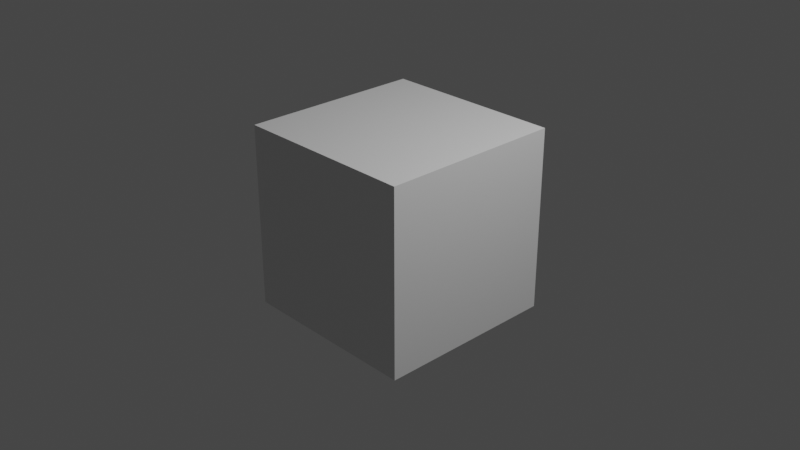 # Source: untitled.blend  (saved by Blender 2.91.10; exported with 4.5.12 LTS)
import bpy
from mathutils import Matrix  # noqa: F401  (used for matrix-valued properties, if any)

bpy.ops.wm.read_factory_settings(use_empty=True)
scene = bpy.context.scene
scene.name = 'Scene'

# ---- collections
col_collection = bpy.data.collections.new('Collection'); scene.collection.children.link(col_collection)

# ---- materials (node trees are filled in below, after node groups)
mat_material = bpy.data.materials.new('Material')
mat_material.alpha_threshold = 0.0
mat_material.use_transparent_shadow = False
mat_material.line_color = (0.0, 0.0, 0.0, 1.0)

# ---- material node trees
mat_material.use_nodes = True; mat_material.node_tree.nodes.clear()
_N = mat_material.node_tree.nodes; _L = mat_material.node_tree.links
n0 = _N.new('ShaderNodeOutputMaterial'); n0.name = 'Material Output'; n0.location = (300, 300)
n1 = _N.new('ShaderNodeBsdfPrincipled'); n1.name = 'Principled BSDF'; n1.location = (10, 300)
n1.distribution = 'GGX'
n1.subsurface_method = 'BURLEY'
n1.inputs[2].default_value = 0.4
n1.inputs[3].default_value = 1.45
n1.inputs[27].default_value = (0.0, 0.0, 0.0, 1.0)
n1.inputs[28].default_value = 1.0
_L.new(n1.outputs[0], n0.inputs[0])
n0.is_active_output = True

# ---- world
world_world = bpy.data.worlds.new('World'); scene.world = world_world
world_world.use_nodes = True; world_world.node_tree.nodes.clear()
_N = world_world.node_tree.nodes; _L = world_world.node_tree.links
n0 = _N.new('ShaderNodeOutputWorld'); n0.name = 'World Output'; n0.location = (300, 300)
n1 = _N.new('ShaderNodeBackground'); n1.name = 'Background'; n1.location = (10, 300)
n1.inputs[0].default_value = (0.05088, 0.05088, 0.05088, 1.0)
_L.new(n1.outputs[0], n0.inputs[0])
n0.is_active_output = True
world_world.color = (0.05088, 0.05088, 0.05088)
world_world.use_sun_shadow = False
world_world.sun_shadow_jitter_overblur = 0.0

# ---- cameras
cam_camera = bpy.data.cameras.new('Camera')
cam_camera.clip_end = 100.0
cam_camera.ortho_scale = 7.314

# ---- lights
light_light = bpy.data.lights.new('Light', 'POINT')
light_light.transmission_factor = 0.0
light_light.energy = 1000.0
light_light.shadow_soft_size = 0.1
light_light.shadow_maximum_resolution = 0.006
light_light.use_absolute_resolution = True

# ---- meshes
me_cube = bpy.data.meshes.new('Cube')
me_cube.from_pydata([(1.0, 1.0, 1.0), (1.0, 1.0, -1.0), (1.0, -1.0, 1.0), (1.0, -1.0, -1.0), (-1.0, 1.0, 1.0), (-1.0, 1.0, -1.0), (-1.0, -1.0, 1.0), (-1.0, -1.0, -1.0)], [], [(0, 4, 6, 2), (3, 2, 6, 7), (7, 6, 4, 5), (5, 1, 3, 7), (1, 0, 2, 3), (5, 4, 0, 1)])
_uv = me_cube.uv_layers.new(name='UVMap')
_uv.uv.foreach_set('vector', [0.625, 0.5, 0.875, 0.5, 0.875, 0.75, 0.625, 0.75, 0.375, 0.75, 0.625, 0.75, 0.625, 1.0, 0.375, 1.0, 0.375, 0.0, 0.625, 0.0, 0.625, 0.25, 0.375, 0.25, 0.125, 0.5, 0.375, 0.5, 0.375, 0.75, 0.125, 0.75, 0.375, 0.5, 0.625, 0.5, 0.625, 0.75, 0.375, 0.75, 0.375, 0.25, 0.625, 0.25, 0.625, 0.5, 0.375, 0.5])
me_cube.materials.append(mat_material)
me_cube.use_remesh_preserve_volume = False
me_cube.use_remesh_preserve_attributes = False
me_cube.use_mirror_vertex_groups = False
me_cube.update()

# ---- objects
ob_cube = bpy.data.objects.new('Cube', me_cube)
ob_light = bpy.data.objects.new('Light', light_light)
ob_camera = bpy.data.objects.new('Camera', cam_camera)

# ---- transforms, parenting, visibility, modifiers, constraints
ob_cube.location = (0.0, 0.0, 0.0)
ob_cube.lock_rotations_4d = False
ob_cube.empty_display_type = 'ARROWS'
ob_cube.lineart.crease_threshold = 0.0
ob_light.location = (4.076, 1.005, 5.904)
ob_light.rotation_euler = (0.6503, 0.05522, 1.866)
ob_light.lock_rotations_4d = False
ob_light.empty_display_type = 'ARROWS'
ob_light.color = (0.0, 0.0, 0.0, 0.0)
ob_light.lineart.crease_threshold = 0.0
ob_camera.location = (7.359, -6.926, 4.958)
ob_camera.rotation_euler = (1.109, 0.0, 0.8149)
ob_camera.lock_rotations_4d = False
ob_camera.empty_display_type = 'ARROWS'
ob_camera.color = (0.0, 0.0, 0.0, 0.0)
ob_camera.display_type = 'WIRE'
ob_camera.lineart.crease_threshold = 0.0

# ---- collection membership
col_collection.objects.link(ob_cube)
col_collection.objects.link(ob_light)
col_collection.objects.link(ob_camera)

# ---- scene / render settings (as saved in the file)
scene.camera = ob_camera
scene.frame_start = 1; scene.frame_end = 4000; scene.frame_set(2692)
scene.render.engine = 'BLENDER_EEVEE_NEXT'
scene.render.fps = 32767
scene.render.fps_base = 546.1
scene.cycles.use_denoising = False
scene.cycles.samples = 128
scene.cycles.sampling_pattern = 'TABULATED_SOBOL'
scene.cycles.use_adaptive_sampling = False
scene.cycles.use_light_tree = False
scene.view_settings.view_transform = 'Filmic'
bpy.context.view_layer.update()
